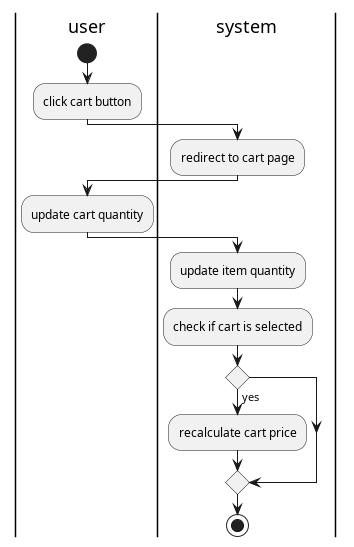

The diagram above was rendered by PlantUML. Its source (embedded in the PNG):
@startuml update cart
|user|
start
:click cart button;
|system|
:redirect to cart page;
|user|
:update cart quantity;
|system|
:update item quantity;
:check if cart is selected;
if() then (yes)
:recalculate cart price;
endif
stop

@enduml